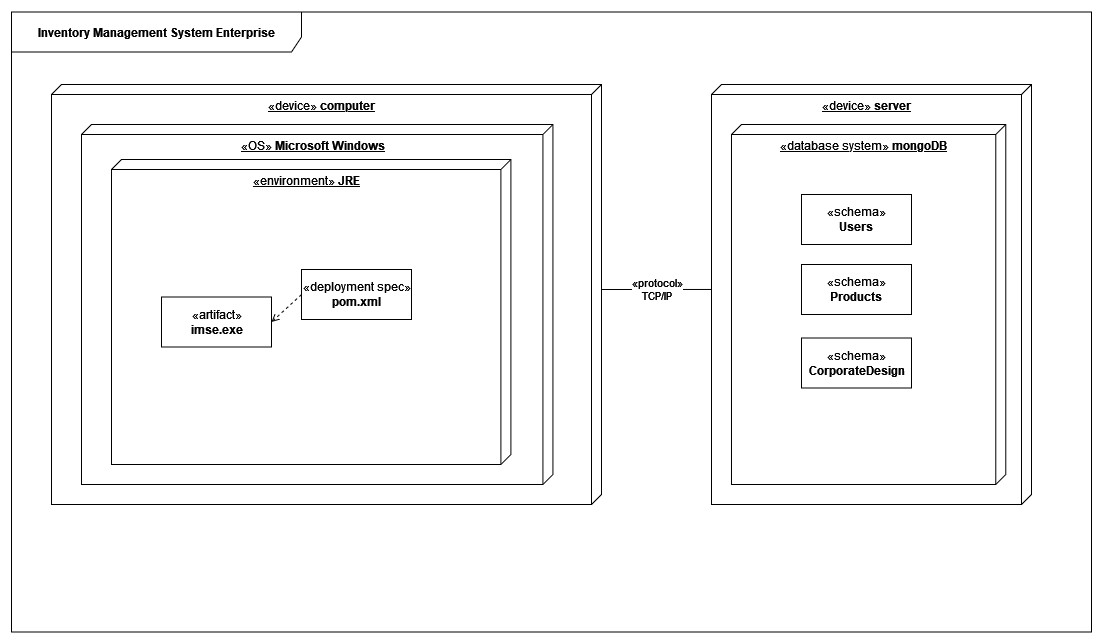

The diagram above was exported from draw.io. Its source (the exported page's mxGraphModel, read from the mxfile embedded in the PNG):
<mxGraphModel dx="2070" dy="1170" grid="1" gridSize="10" guides="1" tooltips="1" connect="1" arrows="1" fold="1" page="1" pageScale="1" pageWidth="1169" pageHeight="827" math="0" shadow="0">
  <root>
    <mxCell id="0" />
    <mxCell id="1" parent="0" />
    <mxCell id="K0NqfRKFolHO2roaiH_7-2" value="&lt;b&gt;Inventory Management System Enterprise&lt;/b&gt;" style="shape=umlFrame;whiteSpace=wrap;html=1;width=290;height=40;" vertex="1" parent="1">
      <mxGeometry x="30" y="37.5" width="1080" height="620" as="geometry" />
    </mxCell>
    <mxCell id="K0NqfRKFolHO2roaiH_7-18" value="&lt;div&gt;«protocol»&lt;/div&gt;&lt;div&gt;TCP/IP&lt;br&gt;&lt;/div&gt;" style="edgeStyle=none;rounded=0;orthogonalLoop=1;jettySize=auto;html=1;exitX=0;exitY=0;exitDx=205;exitDy=0;exitPerimeter=0;entryX=0.488;entryY=1;entryDx=0;entryDy=0;entryPerimeter=0;endArrow=none;endFill=0;startArrow=none;startFill=0;" edge="1" parent="1" source="K0NqfRKFolHO2roaiH_7-3" target="K0NqfRKFolHO2roaiH_7-12">
      <mxGeometry relative="1" as="geometry" />
    </mxCell>
    <mxCell id="K0NqfRKFolHO2roaiH_7-3" value="&lt;div align=&quot;center&quot;&gt;«device» &lt;b&gt;computer&lt;/b&gt;&lt;/div&gt;" style="verticalAlign=top;align=center;spacingTop=8;spacingLeft=2;spacingRight=12;shape=cube;size=10;direction=south;fontStyle=4;html=1;strokeColor=default;" vertex="1" parent="1">
      <mxGeometry x="70" y="110" width="550" height="420" as="geometry" />
    </mxCell>
    <mxCell id="K0NqfRKFolHO2roaiH_7-4" value="&lt;div align=&quot;center&quot;&gt;«OS» &lt;b&gt;Microsoft Windows&lt;/b&gt;&lt;br&gt;&lt;/div&gt;" style="verticalAlign=top;align=center;spacingTop=8;spacingLeft=2;spacingRight=12;shape=cube;size=10;direction=south;fontStyle=4;html=1;strokeColor=default;" vertex="1" parent="1">
      <mxGeometry x="100" y="150" width="471.43" height="360" as="geometry" />
    </mxCell>
    <mxCell id="K0NqfRKFolHO2roaiH_7-5" value="&lt;div align=&quot;center&quot;&gt;«environment» &lt;b&gt;JRE&lt;/b&gt;&lt;/div&gt;" style="verticalAlign=top;align=center;spacingTop=8;spacingLeft=2;spacingRight=12;shape=cube;size=10;direction=south;fontStyle=4;html=1;strokeColor=default;" vertex="1" parent="1">
      <mxGeometry x="130" y="185" width="399.4" height="305" as="geometry" />
    </mxCell>
    <mxCell id="K0NqfRKFolHO2roaiH_7-9" value="&lt;div&gt;«artifact»&lt;/div&gt;&lt;div&gt;&lt;b&gt;imse.exe&lt;/b&gt;&lt;br&gt;&lt;/div&gt;" style="html=1;strokeColor=default;" vertex="1" parent="1">
      <mxGeometry x="180" y="322.5" width="110" height="50" as="geometry" />
    </mxCell>
    <mxCell id="K0NqfRKFolHO2roaiH_7-11" style="rounded=0;orthogonalLoop=1;jettySize=auto;html=1;exitX=0;exitY=0.5;exitDx=0;exitDy=0;entryX=1;entryY=0.5;entryDx=0;entryDy=0;dashed=1;endArrow=open;endFill=0;" edge="1" parent="1" source="K0NqfRKFolHO2roaiH_7-10" target="K0NqfRKFolHO2roaiH_7-9">
      <mxGeometry relative="1" as="geometry" />
    </mxCell>
    <mxCell id="K0NqfRKFolHO2roaiH_7-10" value="&lt;div&gt;«deployment spec»&lt;/div&gt;&lt;div&gt;&lt;b&gt;pom.xml&lt;/b&gt;&lt;br&gt;&lt;/div&gt;" style="html=1;strokeColor=default;" vertex="1" parent="1">
      <mxGeometry x="320" y="295" width="110" height="50" as="geometry" />
    </mxCell>
    <mxCell id="K0NqfRKFolHO2roaiH_7-12" value="&lt;div align=&quot;center&quot;&gt;«device» &lt;b&gt;server&lt;/b&gt;&lt;/div&gt;" style="verticalAlign=top;align=center;spacingTop=8;spacingLeft=2;spacingRight=12;shape=cube;size=10;direction=south;fontStyle=4;html=1;strokeColor=default;" vertex="1" parent="1">
      <mxGeometry x="730" y="110" width="320" height="420" as="geometry" />
    </mxCell>
    <mxCell id="K0NqfRKFolHO2roaiH_7-13" value="&lt;div align=&quot;center&quot;&gt;«database system» &lt;b&gt;mongoDB&lt;/b&gt;&lt;/div&gt;" style="verticalAlign=top;align=center;spacingTop=8;spacingLeft=2;spacingRight=12;shape=cube;size=10;direction=south;fontStyle=4;html=1;strokeColor=default;" vertex="1" parent="1">
      <mxGeometry x="750" y="150" width="274.29" height="360" as="geometry" />
    </mxCell>
    <mxCell id="K0NqfRKFolHO2roaiH_7-14" value="&lt;div&gt;«schema»&lt;/div&gt;&lt;div&gt;&lt;b&gt;Users&lt;/b&gt;&lt;br&gt;&lt;/div&gt;" style="html=1;strokeColor=default;" vertex="1" parent="1">
      <mxGeometry x="820" y="220" width="110" height="50" as="geometry" />
    </mxCell>
    <mxCell id="K0NqfRKFolHO2roaiH_7-15" value="&lt;div&gt;«schema»&lt;/div&gt;&lt;div&gt;&lt;b&gt;Products&lt;/b&gt;&lt;br&gt;&lt;/div&gt;" style="html=1;strokeColor=default;" vertex="1" parent="1">
      <mxGeometry x="820" y="290" width="110" height="50" as="geometry" />
    </mxCell>
    <mxCell id="K0NqfRKFolHO2roaiH_7-16" value="&lt;div&gt;«schema»&lt;/div&gt;&lt;div&gt;&lt;b&gt;CorporateDesign&lt;/b&gt;&lt;br&gt;&lt;/div&gt;" style="html=1;strokeColor=default;" vertex="1" parent="1">
      <mxGeometry x="820" y="363.5" width="110" height="50" as="geometry" />
    </mxCell>
  </root>
</mxGraphModel>